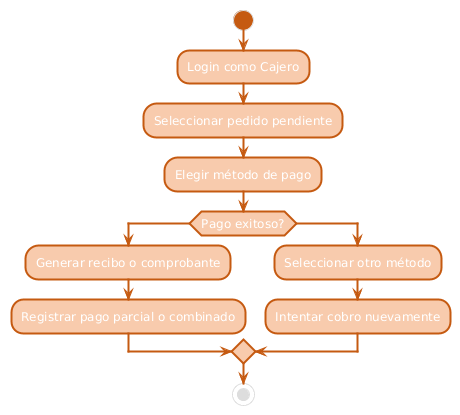

The diagram above was rendered by PlantUML. Its source (embedded in the PNG):
@startuml
' ==== Estilos globales ====
skinparam backgroundColor #FFFFFF
skinparam activity {
  FontName Arial
  FontSize 12
  BorderColor #C55A11
  BorderThickness 2
  ArrowColor #C55A11
  BackgroundColor #F8CBAD
  StartColor #C55A11
  EndColor #C55A11
}

start
:Login como Cajero;
:Seleccionar pedido pendiente;
:Elegir método de pago;
if (Pago exitoso?) then (sí)
    :Generar recibo o comprobante;
    :Registrar pago parcial o combinado;
else (no)
    :Seleccionar otro método;
    :Intentar cobro nuevamente;
endif
stop
@enduml